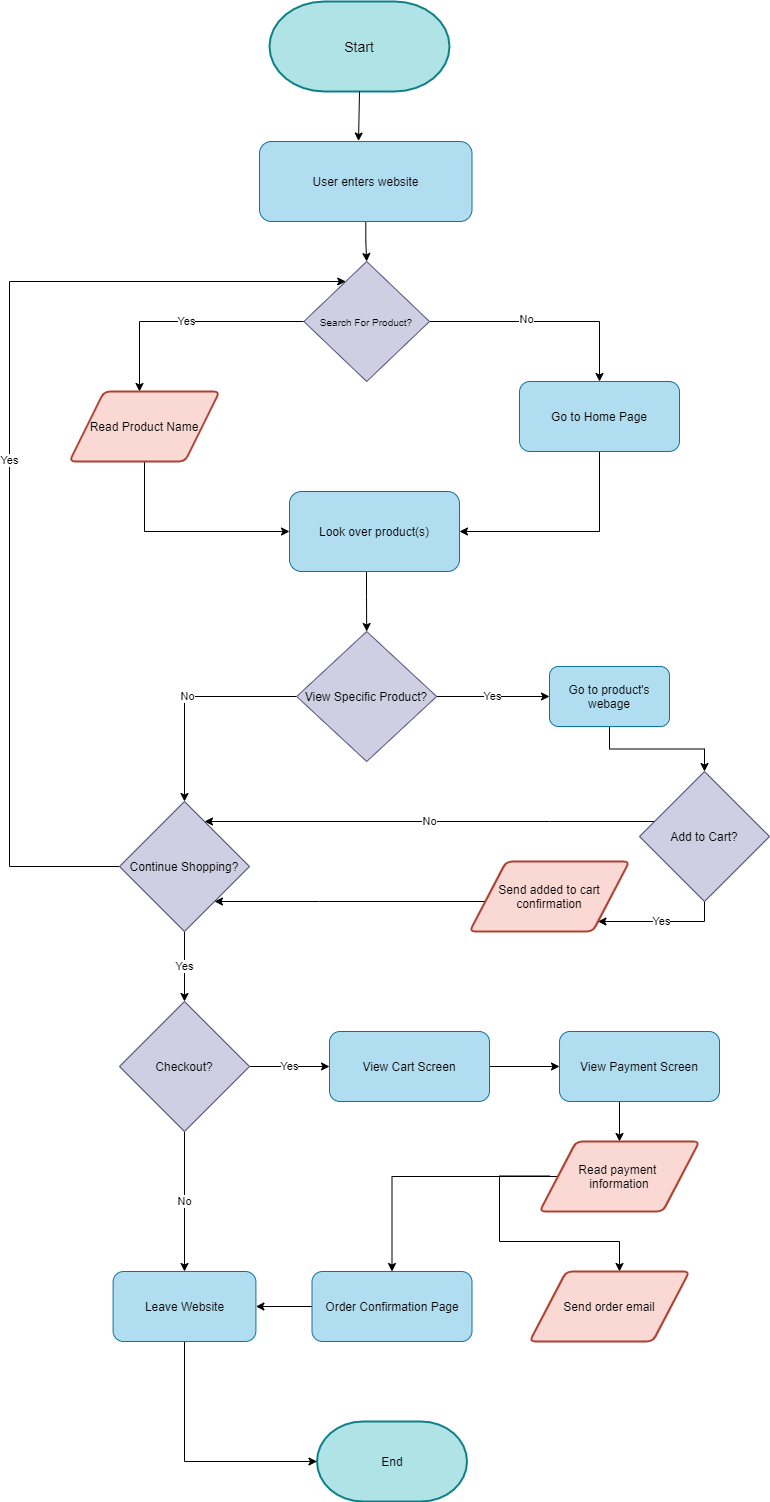

The diagram above was exported from draw.io. Its source (the exported page's mxGraphModel, read from the mxfile embedded in the PNG):
<mxGraphModel dx="486" dy="1061" grid="1" gridSize="10" guides="1" tooltips="1" connect="1" arrows="1" fold="1" page="0" pageScale="1" pageWidth="850" pageHeight="1100" math="0" shadow="0">
  <root>
    <mxCell id="0" />
    <mxCell id="1" parent="0" />
    <mxCell id="2" value="&lt;font color=&quot;#000000&quot; style=&quot;font-size: 14px&quot;&gt;Start&lt;/font&gt;" style="strokeWidth=2;html=1;shape=mxgraph.flowchart.terminator;whiteSpace=wrap;fillColor=#b0e3e6;strokeColor=#0e8088;" parent="1" vertex="1">
      <mxGeometry x="340" width="180" height="90" as="geometry" />
    </mxCell>
    <mxCell id="3" value="&lt;font color=&quot;#000000&quot;&gt;End&lt;/font&gt;" style="strokeWidth=2;html=1;shape=mxgraph.flowchart.terminator;whiteSpace=wrap;fillColor=#b0e3e6;strokeColor=#0e8088;" parent="1" vertex="1">
      <mxGeometry x="387.5" y="1420" width="150" height="80" as="geometry" />
    </mxCell>
    <mxCell id="12" style="edgeStyle=orthogonalEdgeStyle;rounded=0;orthogonalLoop=1;jettySize=auto;html=1;" parent="1" source="5" target="9" edge="1">
      <mxGeometry relative="1" as="geometry" />
    </mxCell>
    <mxCell id="5" value="&lt;font color=&quot;#000000&quot;&gt;User enters website&lt;/font&gt;" style="rounded=1;whiteSpace=wrap;html=1;fillColor=#b1ddf0;strokeColor=#10739e;" parent="1" vertex="1">
      <mxGeometry x="330" y="140" width="212.5" height="80" as="geometry" />
    </mxCell>
    <mxCell id="7" value="" style="endArrow=classic;html=1;exitX=0.5;exitY=1;exitDx=0;exitDy=0;exitPerimeter=0;entryX=0.466;entryY=-0.006;entryDx=0;entryDy=0;entryPerimeter=0;" parent="1" source="2" target="5" edge="1">
      <mxGeometry width="50" height="50" relative="1" as="geometry">
        <mxPoint x="410" y="100" as="sourcePoint" />
        <mxPoint x="460" y="50" as="targetPoint" />
      </mxGeometry>
    </mxCell>
    <mxCell id="10" value="Yes" style="edgeStyle=orthogonalEdgeStyle;rounded=0;orthogonalLoop=1;jettySize=auto;html=1;" parent="1" source="9" edge="1">
      <mxGeometry relative="1" as="geometry">
        <mxPoint x="210" y="390" as="targetPoint" />
      </mxGeometry>
    </mxCell>
    <mxCell id="11" style="edgeStyle=orthogonalEdgeStyle;rounded=0;orthogonalLoop=1;jettySize=auto;html=1;" parent="1" source="9" edge="1">
      <mxGeometry relative="1" as="geometry">
        <mxPoint x="670" y="380" as="targetPoint" />
        <Array as="points">
          <mxPoint x="670" y="320" />
          <mxPoint x="670" y="380" />
        </Array>
      </mxGeometry>
    </mxCell>
    <mxCell id="13" value="No" style="edgeLabel;html=1;align=center;verticalAlign=middle;resizable=0;points=[];" parent="11" vertex="1" connectable="0">
      <mxGeometry x="-0.1652" y="3" relative="1" as="geometry">
        <mxPoint as="offset" />
      </mxGeometry>
    </mxCell>
    <mxCell id="9" value="&lt;font color=&quot;#000000&quot; size=&quot;1&quot;&gt;Search For Product?&lt;/font&gt;" style="rhombus;whiteSpace=wrap;html=1;fillColor=#d0cee2;strokeColor=#56517e;" parent="1" vertex="1">
      <mxGeometry x="374.37" y="260" width="125.63" height="120" as="geometry" />
    </mxCell>
    <mxCell id="19" style="edgeStyle=orthogonalEdgeStyle;rounded=0;orthogonalLoop=1;jettySize=auto;html=1;entryX=0;entryY=0.5;entryDx=0;entryDy=0;fontColor=#000000;" parent="1" source="16" target="18" edge="1">
      <mxGeometry relative="1" as="geometry">
        <Array as="points">
          <mxPoint x="215" y="530" />
        </Array>
      </mxGeometry>
    </mxCell>
    <mxCell id="16" value="&lt;font color=&quot;#000000&quot;&gt;Read Product Name&lt;/font&gt;" style="shape=parallelogram;html=1;strokeWidth=2;perimeter=parallelogramPerimeter;whiteSpace=wrap;rounded=1;arcSize=12;size=0.23;fillColor=#fad9d5;strokeColor=#ae4132;" parent="1" vertex="1">
      <mxGeometry x="140" y="390" width="150" height="70" as="geometry" />
    </mxCell>
    <mxCell id="20" style="edgeStyle=orthogonalEdgeStyle;rounded=0;orthogonalLoop=1;jettySize=auto;html=1;entryX=1;entryY=0.5;entryDx=0;entryDy=0;fontColor=#000000;" parent="1" source="17" target="18" edge="1">
      <mxGeometry relative="1" as="geometry">
        <Array as="points">
          <mxPoint x="670" y="530" />
        </Array>
      </mxGeometry>
    </mxCell>
    <mxCell id="17" value="Go to Home Page" style="rounded=1;whiteSpace=wrap;html=1;fillColor=#b1ddf0;strokeColor=#10739e;fontColor=#000000;" parent="1" vertex="1">
      <mxGeometry x="590" y="380" width="160" height="70" as="geometry" />
    </mxCell>
    <mxCell id="22" style="edgeStyle=orthogonalEdgeStyle;rounded=0;orthogonalLoop=1;jettySize=auto;html=1;fontColor=#000000;" parent="1" target="21" edge="1">
      <mxGeometry relative="1" as="geometry">
        <mxPoint x="437" y="560" as="sourcePoint" />
      </mxGeometry>
    </mxCell>
    <mxCell id="18" value="Look over product(s)" style="rounded=1;whiteSpace=wrap;html=1;fillColor=#b1ddf0;strokeColor=#10739e;fontColor=#000000;" parent="1" vertex="1">
      <mxGeometry x="360" y="490" width="170" height="80" as="geometry" />
    </mxCell>
    <mxCell id="25" value="Yes" style="edgeStyle=orthogonalEdgeStyle;rounded=0;orthogonalLoop=1;jettySize=auto;html=1;" parent="1" source="21" target="31" edge="1">
      <mxGeometry relative="1" as="geometry">
        <mxPoint x="730" y="695" as="targetPoint" />
      </mxGeometry>
    </mxCell>
    <mxCell id="26" value="No" style="edgeStyle=orthogonalEdgeStyle;rounded=0;orthogonalLoop=1;jettySize=auto;html=1;" parent="1" source="21" target="24" edge="1">
      <mxGeometry relative="1" as="geometry" />
    </mxCell>
    <mxCell id="21" value="View Specific Product?" style="rhombus;whiteSpace=wrap;html=1;fillColor=#d0cee2;strokeColor=#56517e;fontColor=#000000;" parent="1" vertex="1">
      <mxGeometry x="367.18" y="630" width="140" height="130" as="geometry" />
    </mxCell>
    <mxCell id="27" value="No" style="edgeStyle=orthogonalEdgeStyle;rounded=0;orthogonalLoop=1;jettySize=auto;html=1;" parent="1" source="23" target="24" edge="1">
      <mxGeometry relative="1" as="geometry">
        <Array as="points">
          <mxPoint x="620" y="820" />
          <mxPoint x="620" y="820" />
        </Array>
      </mxGeometry>
    </mxCell>
    <mxCell id="29" value="Yes" style="edgeStyle=orthogonalEdgeStyle;rounded=0;orthogonalLoop=1;jettySize=auto;html=1;" parent="1" source="23" target="28" edge="1">
      <mxGeometry relative="1" as="geometry">
        <Array as="points">
          <mxPoint x="775" y="920" />
        </Array>
      </mxGeometry>
    </mxCell>
    <mxCell id="23" value="Add to Cart?" style="rhombus;whiteSpace=wrap;html=1;fillColor=#d0cee2;strokeColor=#56517e;fontColor=#000000;" parent="1" vertex="1">
      <mxGeometry x="710" y="770" width="130" height="130" as="geometry" />
    </mxCell>
    <mxCell id="33" value="Yes" style="edgeStyle=orthogonalEdgeStyle;rounded=0;orthogonalLoop=1;jettySize=auto;html=1;" parent="1" source="24" target="9" edge="1">
      <mxGeometry relative="1" as="geometry">
        <Array as="points">
          <mxPoint x="80" y="865" />
          <mxPoint x="80" y="280" />
        </Array>
      </mxGeometry>
    </mxCell>
    <mxCell id="36" value="Yes" style="edgeStyle=orthogonalEdgeStyle;rounded=0;orthogonalLoop=1;jettySize=auto;html=1;entryX=0.5;entryY=0;entryDx=0;entryDy=0;" parent="1" source="24" target="35" edge="1">
      <mxGeometry relative="1" as="geometry">
        <Array as="points">
          <mxPoint x="255" y="1000" />
        </Array>
      </mxGeometry>
    </mxCell>
    <mxCell id="24" value="Continue Shopping?" style="rhombus;whiteSpace=wrap;html=1;fillColor=#d0cee2;strokeColor=#56517e;fontColor=#000000;" parent="1" vertex="1">
      <mxGeometry x="190" y="800" width="130" height="130" as="geometry" />
    </mxCell>
    <mxCell id="30" style="edgeStyle=orthogonalEdgeStyle;rounded=0;orthogonalLoop=1;jettySize=auto;html=1;fontColor=#FFFFFF;" parent="1" source="28" target="24" edge="1">
      <mxGeometry relative="1" as="geometry">
        <Array as="points">
          <mxPoint x="390" y="900" />
          <mxPoint x="390" y="900" />
        </Array>
      </mxGeometry>
    </mxCell>
    <mxCell id="28" value="Send added to cart confirmation" style="shape=parallelogram;html=1;strokeWidth=2;perimeter=parallelogramPerimeter;whiteSpace=wrap;rounded=1;arcSize=12;size=0.23;fillColor=#fad9d5;strokeColor=#ae4132;fontColor=#000000;" parent="1" vertex="1">
      <mxGeometry x="540" y="860" width="160" height="70" as="geometry" />
    </mxCell>
    <mxCell id="32" style="edgeStyle=orthogonalEdgeStyle;rounded=0;orthogonalLoop=1;jettySize=auto;html=1;entryX=0.5;entryY=0;entryDx=0;entryDy=0;fontColor=#000000;" parent="1" source="31" target="23" edge="1">
      <mxGeometry relative="1" as="geometry" />
    </mxCell>
    <mxCell id="31" value="Go to product's webage" style="rounded=1;whiteSpace=wrap;html=1;fillColor=#b1ddf0;strokeColor=#10739e;fontColor=#000000;" parent="1" vertex="1">
      <mxGeometry x="620" y="665" width="120" height="60" as="geometry" />
    </mxCell>
    <mxCell id="38" value="No" style="edgeStyle=orthogonalEdgeStyle;rounded=0;orthogonalLoop=1;jettySize=auto;html=1;" parent="1" source="35" target="37" edge="1">
      <mxGeometry relative="1" as="geometry" />
    </mxCell>
    <mxCell id="42" value="Yes" style="edgeStyle=orthogonalEdgeStyle;rounded=0;orthogonalLoop=1;jettySize=auto;html=1;" parent="1" source="35" target="41" edge="1">
      <mxGeometry relative="1" as="geometry" />
    </mxCell>
    <mxCell id="35" value="Checkout?" style="rhombus;whiteSpace=wrap;html=1;fillColor=#d0cee2;strokeColor=#56517e;fontColor=#000000;" parent="1" vertex="1">
      <mxGeometry x="190" y="1000" width="130" height="130" as="geometry" />
    </mxCell>
    <mxCell id="39" style="edgeStyle=orthogonalEdgeStyle;rounded=0;orthogonalLoop=1;jettySize=auto;html=1;fontColor=#FFFFFF;" parent="1" source="37" target="3" edge="1">
      <mxGeometry relative="1" as="geometry">
        <mxPoint x="449" y="1340" as="targetPoint" />
        <Array as="points">
          <mxPoint x="255" y="1460" />
        </Array>
      </mxGeometry>
    </mxCell>
    <mxCell id="37" value="Leave Website" style="rounded=1;whiteSpace=wrap;html=1;fillColor=#b1ddf0;strokeColor=#10739e;fontColor=#000000;" parent="1" vertex="1">
      <mxGeometry x="183.59" y="1270" width="142.82" height="70" as="geometry" />
    </mxCell>
    <mxCell id="44" style="edgeStyle=orthogonalEdgeStyle;rounded=0;orthogonalLoop=1;jettySize=auto;html=1;fontColor=#FFFFFF;" parent="1" source="41" target="43" edge="1">
      <mxGeometry relative="1" as="geometry" />
    </mxCell>
    <mxCell id="41" value="View Cart Screen" style="rounded=1;whiteSpace=wrap;html=1;fillColor=#b1ddf0;strokeColor=#10739e;fontColor=#000000;" parent="1" vertex="1">
      <mxGeometry x="400" y="1030" width="160" height="70" as="geometry" />
    </mxCell>
    <mxCell id="46" style="edgeStyle=orthogonalEdgeStyle;rounded=0;orthogonalLoop=1;jettySize=auto;html=1;fontColor=#FFFFFF;exitX=0.416;exitY=1;exitDx=0;exitDy=0;exitPerimeter=0;entryX=0.5;entryY=0;entryDx=0;entryDy=0;" parent="1" source="43" target="45" edge="1">
      <mxGeometry relative="1" as="geometry">
        <Array as="points">
          <mxPoint x="690" y="1100" />
        </Array>
      </mxGeometry>
    </mxCell>
    <mxCell id="43" value="View Payment Screen" style="rounded=1;whiteSpace=wrap;html=1;fillColor=#b1ddf0;strokeColor=#10739e;fontColor=#000000;" parent="1" vertex="1">
      <mxGeometry x="630" y="1030" width="160" height="70" as="geometry" />
    </mxCell>
    <mxCell id="50" style="edgeStyle=orthogonalEdgeStyle;rounded=0;orthogonalLoop=1;jettySize=auto;html=1;fontColor=#FFFFFF;exitX=0.063;exitY=0.493;exitDx=0;exitDy=0;exitPerimeter=0;" parent="1" source="45" edge="1">
      <mxGeometry relative="1" as="geometry">
        <mxPoint x="690" y="1270" as="targetPoint" />
        <Array as="points">
          <mxPoint x="570" y="1175" />
          <mxPoint x="570" y="1240" />
          <mxPoint x="690" y="1240" />
        </Array>
      </mxGeometry>
    </mxCell>
    <mxCell id="51" style="edgeStyle=orthogonalEdgeStyle;rounded=0;orthogonalLoop=1;jettySize=auto;html=1;fontColor=#FFFFFF;" parent="1" source="45" target="48" edge="1">
      <mxGeometry relative="1" as="geometry" />
    </mxCell>
    <mxCell id="45" value="Read payment &lt;br&gt;information" style="shape=parallelogram;html=1;strokeWidth=2;perimeter=parallelogramPerimeter;whiteSpace=wrap;rounded=1;arcSize=12;size=0.23;fillColor=#fad9d5;strokeColor=#ae4132;fontColor=#000000;" parent="1" vertex="1">
      <mxGeometry x="610" y="1140" width="160" height="70" as="geometry" />
    </mxCell>
    <mxCell id="55" style="edgeStyle=orthogonalEdgeStyle;rounded=0;orthogonalLoop=1;jettySize=auto;html=1;entryX=1;entryY=0.5;entryDx=0;entryDy=0;fontColor=#FFFFFF;" parent="1" source="48" target="37" edge="1">
      <mxGeometry relative="1" as="geometry" />
    </mxCell>
    <mxCell id="48" value="Order Confirmation Page" style="rounded=1;whiteSpace=wrap;html=1;fillColor=#b1ddf0;strokeColor=#10739e;fontColor=#000000;" parent="1" vertex="1">
      <mxGeometry x="382.5" y="1270" width="160" height="70" as="geometry" />
    </mxCell>
    <mxCell id="49" value="Send order email" style="shape=parallelogram;html=1;strokeWidth=2;perimeter=parallelogramPerimeter;whiteSpace=wrap;rounded=1;arcSize=12;size=0.23;fillColor=#fad9d5;strokeColor=#ae4132;fontColor=#000000;" parent="1" vertex="1">
      <mxGeometry x="600" y="1270" width="160" height="70" as="geometry" />
    </mxCell>
  </root>
</mxGraphModel>